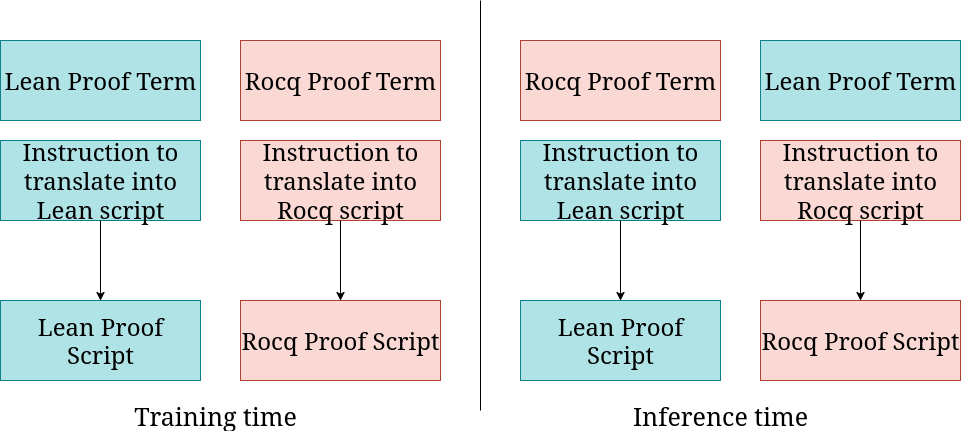

The diagram above was exported from draw.io. Its source (the exported page's mxGraphModel, read from the mxfile embedded in the PNG):
<mxGraphModel dx="2473" dy="1445" grid="1" gridSize="10" guides="1" tooltips="1" connect="1" arrows="1" fold="1" page="1" pageScale="1" pageWidth="850" pageHeight="1100" math="0" shadow="0">
  <root>
    <mxCell id="0" />
    <mxCell id="1" parent="0" />
    <mxCell id="qmC3WayN0tqAijOdV19o-1" value="&lt;font style=&quot;font-size: 24px;&quot; face=&quot;Computer modern&quot;&gt;Lean Proof Term&lt;/font&gt;" style="rounded=0;whiteSpace=wrap;html=1;fillColor=#b0e3e6;strokeColor=#0e8088;" vertex="1" parent="1">
      <mxGeometry x="80" y="160" width="200" height="80" as="geometry" />
    </mxCell>
    <mxCell id="qmC3WayN0tqAijOdV19o-2" value="&lt;font style=&quot;font-size: 24px;&quot; face=&quot;Computer modern&quot;&gt;Instruction to translate into Lean script&lt;/font&gt;" style="rounded=0;whiteSpace=wrap;html=1;fillColor=#b0e3e6;strokeColor=#0e8088;" vertex="1" parent="1">
      <mxGeometry x="80" y="260" width="200" height="80" as="geometry" />
    </mxCell>
    <mxCell id="qmC3WayN0tqAijOdV19o-4" value="&lt;font style=&quot;font-size: 24px;&quot; face=&quot;Computer modern&quot;&gt;Lean Proof Script&lt;/font&gt;" style="rounded=0;whiteSpace=wrap;html=1;fillColor=#b0e3e6;strokeColor=#0e8088;" vertex="1" parent="1">
      <mxGeometry x="80" y="420" width="200" height="80" as="geometry" />
    </mxCell>
    <mxCell id="qmC3WayN0tqAijOdV19o-5" value="" style="endArrow=classic;html=1;rounded=0;exitX=0.5;exitY=1;exitDx=0;exitDy=0;entryX=0.5;entryY=0;entryDx=0;entryDy=0;" edge="1" parent="1" source="qmC3WayN0tqAijOdV19o-2" target="qmC3WayN0tqAijOdV19o-4">
      <mxGeometry width="50" height="50" relative="1" as="geometry">
        <mxPoint x="200" y="430" as="sourcePoint" />
        <mxPoint x="250" y="380" as="targetPoint" />
      </mxGeometry>
    </mxCell>
    <mxCell id="qmC3WayN0tqAijOdV19o-6" value="&lt;font style=&quot;font-size: 24px;&quot; face=&quot;Computer modern&quot;&gt;Rocq Proof Term&lt;/font&gt;" style="rounded=0;whiteSpace=wrap;html=1;fillColor=#fad9d5;strokeColor=#ae4132;" vertex="1" parent="1">
      <mxGeometry x="320" y="160" width="200" height="80" as="geometry" />
    </mxCell>
    <mxCell id="qmC3WayN0tqAijOdV19o-7" value="&lt;font style=&quot;font-size: 24px;&quot; face=&quot;Computer modern&quot;&gt;Instruction to translate into Rocq script&lt;/font&gt;" style="rounded=0;whiteSpace=wrap;html=1;fillColor=#fad9d5;strokeColor=#ae4132;" vertex="1" parent="1">
      <mxGeometry x="320" y="260" width="200" height="80" as="geometry" />
    </mxCell>
    <mxCell id="qmC3WayN0tqAijOdV19o-8" value="&lt;font style=&quot;font-size: 24px;&quot; face=&quot;Computer modern&quot;&gt;Rocq Proof Script&lt;/font&gt;" style="rounded=0;whiteSpace=wrap;html=1;fillColor=#fad9d5;strokeColor=#ae4132;" vertex="1" parent="1">
      <mxGeometry x="320" y="420" width="200" height="80" as="geometry" />
    </mxCell>
    <mxCell id="qmC3WayN0tqAijOdV19o-9" value="" style="endArrow=classic;html=1;rounded=0;exitX=0.5;exitY=1;exitDx=0;exitDy=0;entryX=0.5;entryY=0;entryDx=0;entryDy=0;" edge="1" parent="1" source="qmC3WayN0tqAijOdV19o-7" target="qmC3WayN0tqAijOdV19o-8">
      <mxGeometry width="50" height="50" relative="1" as="geometry">
        <mxPoint x="440" y="430" as="sourcePoint" />
        <mxPoint x="490" y="380" as="targetPoint" />
      </mxGeometry>
    </mxCell>
    <mxCell id="qmC3WayN0tqAijOdV19o-10" value="&lt;font style=&quot;font-size: 24px;&quot; face=&quot;Computer modern&quot;&gt;Lean Proof Term&lt;/font&gt;" style="rounded=0;whiteSpace=wrap;html=1;fillColor=#b0e3e6;strokeColor=#0e8088;" vertex="1" parent="1">
      <mxGeometry x="840" y="160" width="200" height="80" as="geometry" />
    </mxCell>
    <mxCell id="qmC3WayN0tqAijOdV19o-11" value="&lt;font style=&quot;font-size: 24px;&quot; face=&quot;Computer modern&quot;&gt;Instruction to translate into Lean script&lt;/font&gt;" style="rounded=0;whiteSpace=wrap;html=1;fillColor=#b0e3e6;strokeColor=#0e8088;" vertex="1" parent="1">
      <mxGeometry x="600" y="260" width="200" height="80" as="geometry" />
    </mxCell>
    <mxCell id="qmC3WayN0tqAijOdV19o-12" value="&lt;font style=&quot;font-size: 24px;&quot; face=&quot;Computer modern&quot;&gt;Lean Proof Script&lt;/font&gt;" style="rounded=0;whiteSpace=wrap;html=1;fillColor=#b0e3e6;strokeColor=#0e8088;" vertex="1" parent="1">
      <mxGeometry x="600" y="420" width="200" height="80" as="geometry" />
    </mxCell>
    <mxCell id="qmC3WayN0tqAijOdV19o-13" value="" style="endArrow=classic;html=1;rounded=0;exitX=0.5;exitY=1;exitDx=0;exitDy=0;entryX=0.5;entryY=0;entryDx=0;entryDy=0;" edge="1" parent="1" source="qmC3WayN0tqAijOdV19o-11" target="qmC3WayN0tqAijOdV19o-12">
      <mxGeometry width="50" height="50" relative="1" as="geometry">
        <mxPoint x="720" y="430" as="sourcePoint" />
        <mxPoint x="770" y="380" as="targetPoint" />
      </mxGeometry>
    </mxCell>
    <mxCell id="qmC3WayN0tqAijOdV19o-14" value="&lt;font style=&quot;font-size: 24px;&quot; face=&quot;Computer modern&quot;&gt;Rocq Proof Term&lt;/font&gt;" style="rounded=0;whiteSpace=wrap;html=1;fillColor=#fad9d5;strokeColor=#ae4132;" vertex="1" parent="1">
      <mxGeometry x="600" y="160" width="200" height="80" as="geometry" />
    </mxCell>
    <mxCell id="qmC3WayN0tqAijOdV19o-15" value="&lt;font style=&quot;font-size: 24px;&quot; face=&quot;Computer modern&quot;&gt;Instruction to translate into Rocq script&lt;/font&gt;" style="rounded=0;whiteSpace=wrap;html=1;fillColor=#fad9d5;strokeColor=#ae4132;" vertex="1" parent="1">
      <mxGeometry x="840" y="260" width="200" height="80" as="geometry" />
    </mxCell>
    <mxCell id="qmC3WayN0tqAijOdV19o-16" value="&lt;font style=&quot;font-size: 24px;&quot; face=&quot;Computer modern&quot;&gt;Rocq Proof Script&lt;/font&gt;" style="rounded=0;whiteSpace=wrap;html=1;fillColor=#fad9d5;strokeColor=#ae4132;" vertex="1" parent="1">
      <mxGeometry x="840" y="420" width="200" height="80" as="geometry" />
    </mxCell>
    <mxCell id="qmC3WayN0tqAijOdV19o-17" value="" style="endArrow=classic;html=1;rounded=0;exitX=0.5;exitY=1;exitDx=0;exitDy=0;entryX=0.5;entryY=0;entryDx=0;entryDy=0;" edge="1" parent="1" source="qmC3WayN0tqAijOdV19o-15" target="qmC3WayN0tqAijOdV19o-16">
      <mxGeometry width="50" height="50" relative="1" as="geometry">
        <mxPoint x="960" y="430" as="sourcePoint" />
        <mxPoint x="1010" y="380" as="targetPoint" />
      </mxGeometry>
    </mxCell>
    <mxCell id="qmC3WayN0tqAijOdV19o-18" value="" style="endArrow=none;html=1;rounded=0;" edge="1" parent="1">
      <mxGeometry width="50" height="50" relative="1" as="geometry">
        <mxPoint x="560" y="530" as="sourcePoint" />
        <mxPoint x="560" y="120" as="targetPoint" />
      </mxGeometry>
    </mxCell>
    <mxCell id="qmC3WayN0tqAijOdV19o-19" value="&lt;font style=&quot;font-size: 25px;&quot; face=&quot;Computer modern&quot;&gt;Training time&lt;/font&gt;" style="text;html=1;align=center;verticalAlign=middle;whiteSpace=wrap;rounded=0;" vertex="1" parent="1">
      <mxGeometry x="180" y="520" width="230" height="30" as="geometry" />
    </mxCell>
    <mxCell id="qmC3WayN0tqAijOdV19o-20" value="&lt;font style=&quot;font-size: 25px;&quot; face=&quot;Computer modern&quot;&gt;Inference time&lt;/font&gt;" style="text;html=1;align=center;verticalAlign=middle;whiteSpace=wrap;rounded=0;" vertex="1" parent="1">
      <mxGeometry x="660" y="520" width="280" height="30" as="geometry" />
    </mxCell>
  </root>
</mxGraphModel>